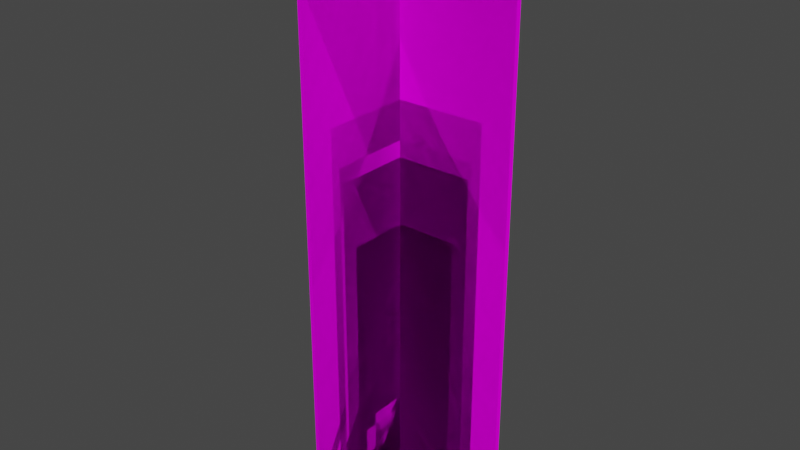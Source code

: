 # Source: blend.blend  (saved by Blender 2.82.7; exported with 4.5.12 LTS)
import bpy
from mathutils import Matrix  # noqa: F401  (used for matrix-valued properties, if any)

bpy.ops.wm.read_factory_settings(use_empty=True)
scene = bpy.context.scene
scene.name = 'Scene'

# ---- collections
col_x = bpy.data.collections.new('деревья'); scene.collection.children.link(col_x)
col_2 = bpy.data.collections.new('тополь_2'); col_x.children.link(col_2)
col_x_1 = bpy.data.collections.new('тополь'); col_x.children.link(col_x_1)
col_x_2 = bpy.data.collections.new('сосна'); col_x.children.link(col_x_2)
col_x_3 = bpy.data.collections.new('ель'); col_x.children.link(col_x_3)
col_x_4 = bpy.data.collections.new('береза'); col_x.children.link(col_x_4)
col_2_1 = bpy.data.collections.new('береза_2'); col_x.children.link(col_2_1)
col_x_5 = bpy.data.collections.new('трава'); scene.collection.children.link(col_x_5)
col_x_6 = bpy.data.collections.new('кусты'); scene.collection.children.link(col_x_6)
col_x_7 = bpy.data.collections.new('полоса_травы'); scene.collection.children.link(col_x_7)

# ---- images (referenced by path relative to the original .blend; pixels are not part of the script)
import os
ASSET_DIR = os.environ.get("B2B_ASSET_DIR", "")  # directory of the original .blend (textures are referenced by path, not embedded)
HERE = os.path.dirname(os.path.abspath(__file__))  # packed textures are extracted next to this script under _unpacked/

def load_image(name, relpath, width, height, colorspace="sRGB"):
    """Load a texture the original file referenced (path relative to the .blend, or extracted next to this script)."""
    p = next((c for c in (os.path.join(HERE, relpath), os.path.join(ASSET_DIR, relpath)) if relpath and os.path.exists(c)), "")
    if p:
        img = bpy.data.images.load(p, check_existing=True)
        img.name = name
    else:  # same state as the original file: an image datablock whose file is absent (Cycles renders it pink)
        img = bpy.data.images.new(name, width, height)
        img.source = "FILE"
        img.filepath = "//" + (relpath or name)
    img.colorspace_settings.name = colorspace
    return img
img_png_001 = load_image('растения.png.001', 'растения.png', 1024, 1024, 'sRGB')

# ---- materials (node trees are filled in below, after node groups)
mat_x = bpy.data.materials.new('плоские_растения')
mat_x.use_transparent_shadow = False
mat_x.line_color = (0.0, 0.0, 0.0, 1.0)

# ---- material node trees
mat_x.use_nodes = True; mat_x.node_tree.nodes.clear()
_N = mat_x.node_tree.nodes; _L = mat_x.node_tree.links
n0 = _N.new('ShaderNodeBsdfDiffuse'); n0.name = 'Diffuse BSDF'; n0.location = (-151, 59)
n1 = _N.new('ShaderNodeBsdfTransparent'); n1.name = 'Transparent BSDF'; n1.location = (-173, 252)
n2 = _N.new('ShaderNodeMixShader'); n2.name = 'Mix Shader'; n2.location = (79, 202)
n3 = _N.new('ShaderNodeTexImage'); n3.name = 'Image Texture'; n3.location = (-491, 133)
n3.image = img_png_001
n4 = _N.new('ShaderNodeOutputMaterial'); n4.name = 'Material Output'; n4.location = (282, 218)
_L.new(n2.outputs[0], n4.inputs[0])
_L.new(n1.outputs[0], n2.inputs[1])
_L.new(n3.outputs[0], n0.inputs[0])
_L.new(n3.outputs[1], n2.inputs[0])
_L.new(n0.outputs[0], n2.inputs[2])
n4.is_active_output = True

# ---- world
world_world = bpy.data.worlds.new('World'); scene.world = world_world
world_world.use_nodes = True; world_world.node_tree.nodes.clear()
_N = world_world.node_tree.nodes; _L = world_world.node_tree.links
n0 = _N.new('ShaderNodeOutputWorld'); n0.name = 'World Output'; n0.location = (300, 300)
n1 = _N.new('ShaderNodeBackground'); n1.name = 'Background'; n1.location = (10, 300)
n1.inputs[0].default_value = (0.05088, 0.05088, 0.05088, 1.0)
_L.new(n1.outputs[0], n0.inputs[0])
n0.is_active_output = True
world_world.color = (0.05088, 0.05088, 0.05088)
world_world.use_sun_shadow = False
world_world.sun_shadow_jitter_overblur = 0.0

# ---- meshes
me_plane_004 = bpy.data.meshes.new('Plane.004')
me_plane_004.from_pydata([(4.048, 3.298e-06, 17.81), (4.048, 5.235e-07, 7.881e-07), (-4.048, 2.944e-06, 17.81), (-4.048, 1.697e-07, -7.881e-07), (-2.646e-07, 4.048, 17.81), (-9.577e-07, 4.048, -1.865e-13), (9.577e-07, -4.048, 17.81), (2.646e-07, -4.048, 5.151e-14)], [], [(0, 1, 3, 2), (4, 5, 7, 6)])
_uv = me_plane_004.uv_layers.new(name='UVMap')
_uv.uv.foreach_set('vector', [0.4332, 0.9491, 0.4332, 0.2261, 0.5427, 0.2261, 0.5427, 0.9491, 0.4332, 0.9491, 0.4332, 0.2261, 0.5427, 0.2261, 0.5427, 0.9491])
me_plane_004.materials.append(mat_x)
me_plane_004.use_remesh_preserve_volume = False
me_plane_004.use_remesh_preserve_attributes = False
me_plane_004.use_mirror_vertex_groups = False
me_plane_004.update()
me_plane_036 = bpy.data.meshes.new('Plane.036')
me_plane_036.from_pydata([(2.542, 2.071e-06, 11.19), (2.542, 3.288e-07, 4.95e-07), (-2.542, 1.849e-06, 11.19), (-2.542, 1.066e-07, -4.95e-07), (-1.662e-07, 2.542, 11.19), (-6.015e-07, 2.542, -1.171e-13), (6.015e-07, -2.542, 11.19), (1.662e-07, -2.542, 3.235e-14)], [], [(0, 1, 3, 2), (4, 5, 7, 6)])
_uv = me_plane_036.uv_layers.new(name='UVMap')
_uv.uv.foreach_set('vector', [0.5435, 0.8977, 0.5435, 0.2437, 0.6649, 0.2437, 0.6649, 0.8977, 0.5435, 0.8977, 0.5435, 0.2437, 0.6649, 0.2437, 0.6649, 0.8977])
me_plane_036.materials.append(mat_x)
me_plane_036.use_remesh_preserve_volume = False
me_plane_036.use_remesh_preserve_attributes = False
me_plane_036.use_mirror_vertex_groups = False
me_plane_036.update()
me_plane_033 = bpy.data.meshes.new('Plane.033')
me_plane_033.from_pydata([(3.934, 3.205e-06, 17.31), (3.934, 5.088e-07, 7.66e-07), (-3.934, 2.862e-06, 17.31), (-3.934, 1.649e-07, -7.66e-07), (-3.369e-07, -3.934, 17.31), (3.369e-07, -3.934, 6.559e-14), (-3.369e-07, 3.934, 17.31), (3.369e-07, 3.934, 6.559e-14)], [], [(0, 1, 3, 2), (4, 5, 7, 6)])
_uv = me_plane_033.uv_layers.new(name='UVMap')
_uv.uv.foreach_set('vector', [0.274, 0.9023, 0.274, 0.2702, 0.4299, 0.2702, 0.4299, 0.9023, 0.274, 0.9023, 0.274, 0.2702, 0.4299, 0.2702, 0.4299, 0.9023])
me_plane_033.materials.append(mat_x)
me_plane_033.use_remesh_preserve_volume = False
me_plane_033.use_remesh_preserve_attributes = False
me_plane_033.use_mirror_vertex_groups = False
me_plane_033.update()
me_plane_030 = bpy.data.meshes.new('Plane.030')
me_plane_030.from_pydata([(2.962, 2.413e-06, 13.03), (2.962, 3.831e-07, 5.767e-07), (-2.962, 2.154e-06, 13.03), (-2.962, 1.241e-07, -5.767e-07), (-2.536e-07, -2.962, 13.03), (2.536e-07, -2.962, 4.938e-14), (-2.536e-07, 2.962, 13.03), (2.536e-07, 2.962, 4.938e-14)], [], [(0, 1, 3, 2), (4, 5, 7, 6)])
_uv = me_plane_030.uv_layers.new(name='UVMap')
_uv.uv.foreach_set('vector', [0.6669, 0.8978, 0.6669, 0.2365, 0.8617, 0.2365, 0.8617, 0.8978, 0.6669, 0.8978, 0.6669, 0.2365, 0.8617, 0.2365, 0.8617, 0.8978])
me_plane_030.materials.append(mat_x)
me_plane_030.use_remesh_preserve_volume = False
me_plane_030.use_remesh_preserve_attributes = False
me_plane_030.use_mirror_vertex_groups = False
me_plane_030.update()
me_plane_005 = bpy.data.meshes.new('Plane.005')
me_plane_005.from_pydata([(2.031, 1.655e-06, 8.936), (2.031, 2.627e-07, 3.954e-07), (-2.031, 1.477e-06, 8.936), (-2.031, 8.513e-08, -3.954e-07), (-1.328e-07, 2.031, 8.936), (-4.806e-07, 2.031, -9.357e-14), (4.806e-07, -2.031, 8.936), (1.328e-07, -2.031, 2.585e-14)], [], [(0, 1, 3, 2), (4, 5, 7, 6)])
_uv = me_plane_005.uv_layers.new(name='UVMap')
_uv.uv.foreach_set('vector', [0.1467, 0.9095, 0.1467, 0.3893, 0.2579, 0.3893, 0.2579, 0.9095, 0.1467, 0.9095, 0.1467, 0.3893, 0.2579, 0.3893, 0.2579, 0.9095])
me_plane_005.materials.append(mat_x)
me_plane_005.use_remesh_preserve_volume = False
me_plane_005.use_remesh_preserve_attributes = False
me_plane_005.use_mirror_vertex_groups = False
me_plane_005.update()
me_plane_028 = bpy.data.meshes.new('Plane.028')
me_plane_028.from_pydata([(2.665, 2.172e-06, 11.73), (2.665, 3.448e-07, 5.19e-07), (-2.665, 1.939e-06, 11.73), (-2.665, 1.117e-07, -5.19e-07), (-1.742e-07, 2.665, 11.73), (-6.307e-07, 2.665, -1.228e-13), (6.307e-07, -2.665, 11.73), (1.742e-07, -2.665, 3.392e-14)], [], [(0, 1, 3, 2), (4, 5, 7, 6)])
_uv = me_plane_028.uv_layers.new(name='UVMap')
_uv.uv.foreach_set('vector', [0.01861, 0.8999, 0.01861, 0.3878, 0.1467, 0.3878, 0.1467, 0.8999, 0.01861, 0.8999, 0.01861, 0.3878, 0.1467, 0.3878, 0.1467, 0.8999])
me_plane_028.materials.append(mat_x)
me_plane_028.use_remesh_preserve_volume = False
me_plane_028.use_remesh_preserve_attributes = False
me_plane_028.use_mirror_vertex_groups = False
me_plane_028.update()
me_plane_000 = bpy.data.meshes.new('Plane.000')
me_plane_000.from_pydata([(-4.95e-09, 0.1047, 1.345), (-1.792e-08, 0.1047, -1.365e-05), (1.792e-08, -0.105, 1.345), (4.95e-09, -0.105, -1.365e-05)], [], [(0, 1, 3, 2)])
_uv = me_plane_000.uv_layers.new(name='UVMap')
_uv.uv.foreach_set('vector', [0.9001, 0.8741, 0.9001, 0.6993, 0.9106, 0.6993, 0.9106, 0.8741])
me_plane_000.materials.append(mat_x)
me_plane_000.use_remesh_preserve_volume = False
me_plane_000.use_remesh_preserve_attributes = False
me_plane_000.use_mirror_vertex_groups = False
me_plane_000.update()
me_plane_017 = bpy.data.meshes.new('Plane.017')
me_plane_017.from_pydata([(-4.95e-09, 0.1047, 1.345), (-1.792e-08, 0.1047, -1.365e-05), (1.792e-08, -0.105, 1.345), (4.95e-09, -0.105, -1.365e-05)], [], [(0, 1, 3, 2)])
_uv = me_plane_017.uv_layers.new(name='UVMap')
_uv.uv.foreach_set('vector', [0.8756, 0.8741, 0.8756, 0.6993, 0.8862, 0.6993, 0.8862, 0.8741])
me_plane_017.materials.append(mat_x)
me_plane_017.use_remesh_preserve_volume = False
me_plane_017.use_remesh_preserve_attributes = False
me_plane_017.use_mirror_vertex_groups = False
me_plane_017.update()
me_plane_018 = bpy.data.meshes.new('Plane.018')
me_plane_018.from_pydata([(-4.95e-09, 0.1047, 1.345), (-1.792e-08, 0.1047, -1.365e-05), (1.792e-08, -0.105, 1.345), (4.95e-09, -0.105, -1.365e-05)], [], [(0, 1, 3, 2)])
_uv = me_plane_018.uv_layers.new(name='UVMap')
_uv.uv.foreach_set('vector', [0.9228, 0.8741, 0.9228, 0.6993, 0.9334, 0.6993, 0.9334, 0.8741])
me_plane_018.materials.append(mat_x)
me_plane_018.use_remesh_preserve_volume = False
me_plane_018.use_remesh_preserve_attributes = False
me_plane_018.use_mirror_vertex_groups = False
me_plane_018.update()
me_plane_019 = bpy.data.meshes.new('Plane.019')
me_plane_019.from_pydata([(-4.95e-09, 0.1047, 1.345), (-1.792e-08, 0.1047, -1.365e-05), (1.792e-08, -0.105, 1.345), (4.95e-09, -0.105, -1.365e-05)], [], [(0, 1, 3, 2)])
_uv = me_plane_019.uv_layers.new(name='UVMap')
_uv.uv.foreach_set('vector', [0.9475, 0.8741, 0.9475, 0.6993, 0.9581, 0.6993, 0.9581, 0.8741])
me_plane_019.materials.append(mat_x)
me_plane_019.use_remesh_preserve_volume = False
me_plane_019.use_remesh_preserve_attributes = False
me_plane_019.use_mirror_vertex_groups = False
me_plane_019.update()
me_plane_020 = bpy.data.meshes.new('Plane.020')
me_plane_020.from_pydata([(-4.95e-09, 0.1047, 1.345), (-1.792e-08, 0.1047, -1.365e-05), (1.792e-08, -0.105, 1.345), (4.95e-09, -0.105, -1.365e-05)], [], [(0, 1, 3, 2)])
_uv = me_plane_020.uv_layers.new(name='UVMap')
_uv.uv.foreach_set('vector', [0.8754, 0.6582, 0.8754, 0.5332, 0.8875, 0.5332, 0.8875, 0.6582])
me_plane_020.materials.append(mat_x)
me_plane_020.use_remesh_preserve_volume = False
me_plane_020.use_remesh_preserve_attributes = False
me_plane_020.use_mirror_vertex_groups = False
me_plane_020.update()
me_plane_021 = bpy.data.meshes.new('Plane.021')
me_plane_021.from_pydata([(-4.95e-09, 0.1047, 1.006), (-1.792e-08, 0.1047, -1.365e-05), (1.792e-08, -0.105, 1.006), (4.95e-09, -0.105, -1.365e-05)], [], [(0, 1, 3, 2)])
_uv = me_plane_021.uv_layers.new(name='UVMap')
_uv.uv.foreach_set('vector', [0.8983, 0.6582, 0.8983, 0.5332, 0.9204, 0.5332, 0.9204, 0.6582])
me_plane_021.materials.append(mat_x)
me_plane_021.use_remesh_preserve_volume = False
me_plane_021.use_remesh_preserve_attributes = False
me_plane_021.use_mirror_vertex_groups = False
me_plane_021.update()
me_plane_022 = bpy.data.meshes.new('Plane.022')
me_plane_022.from_pydata([(-4.655e-09, 0.09849, 1.004), (-1.685e-08, 0.09849, -1.283e-05), (1.685e-08, -0.09875, 1.004), (4.655e-09, -0.09875, -1.283e-05)], [], [(0, 1, 3, 2)])
_uv = me_plane_022.uv_layers.new(name='UVMap')
_uv.uv.foreach_set('vector', [0.931, 0.6582, 0.931, 0.5332, 0.9456, 0.5332, 0.9456, 0.6582])
me_plane_022.materials.append(mat_x)
me_plane_022.use_remesh_preserve_volume = False
me_plane_022.use_remesh_preserve_attributes = False
me_plane_022.use_mirror_vertex_groups = False
me_plane_022.update()
me_plane_023 = bpy.data.meshes.new('Plane.023')
me_plane_023.from_pydata([(-4.95e-09, 0.1047, 1.006), (-1.792e-08, 0.1047, -1.365e-05), (1.792e-08, -0.105, 1.006), (4.95e-09, -0.105, -1.365e-05)], [], [(0, 1, 3, 2)])
_uv = me_plane_023.uv_layers.new(name='UVMap')
_uv.uv.foreach_set('vector', [0.9548, 0.6582, 0.9548, 0.5332, 0.9721, 0.5332, 0.9721, 0.6582])
me_plane_023.materials.append(mat_x)
me_plane_023.use_remesh_preserve_volume = False
me_plane_023.use_remesh_preserve_attributes = False
me_plane_023.use_mirror_vertex_groups = False
me_plane_023.update()
me_plane_010 = bpy.data.meshes.new('Plane.010')
me_plane_010.from_pydata([(-1.486e-07, 1.683, 2.009), (-5.38e-07, 1.683, -1.048e-13), (5.38e-07, -1.683, 2.009), (1.486e-07, -1.683, 2.894e-14)], [], [(0, 1, 3, 2)])
_uv = me_plane_010.uv_layers.new(name='UVMap')
_uv.uv.foreach_set('vector', [0.2936, 0.2514, 0.2936, 0.09923, 0.3981, 0.09923, 0.3981, 0.2514])
me_plane_010.materials.append(mat_x)
me_plane_010.use_remesh_preserve_volume = False
me_plane_010.use_remesh_preserve_attributes = False
me_plane_010.use_mirror_vertex_groups = False
me_plane_010.update()
me_plane_011 = bpy.data.meshes.new('Plane.011')
me_plane_011.from_pydata([(-1.486e-07, 1.683, 2.009), (-5.38e-07, 1.683, -1.048e-13), (5.38e-07, -1.683, 2.009), (1.486e-07, -1.683, 2.894e-14)], [], [(0, 1, 3, 2)])
_uv = me_plane_011.uv_layers.new(name='UVMap')
_uv.uv.foreach_set('vector', [0.1922, 0.2624, 0.1922, 0.1297, 0.2811, 0.1297, 0.2811, 0.2624])
me_plane_011.materials.append(mat_x)
me_plane_011.use_remesh_preserve_volume = False
me_plane_011.use_remesh_preserve_attributes = False
me_plane_011.use_mirror_vertex_groups = False
me_plane_011.update()
me_plane_012 = bpy.data.meshes.new('Plane.012')
me_plane_012.from_pydata([(-1.486e-07, 0.9116, 2.009), (-5.38e-07, 0.9116, -1.048e-13), (5.38e-07, -0.9116, 2.009), (1.486e-07, -0.9116, 2.894e-14)], [], [(0, 1, 3, 2)])
_uv = me_plane_012.uv_layers.new(name='UVMap')
_uv.uv.foreach_set('vector', [0.4077, 0.219, 0.4077, 0.05333, 0.4808, 0.05333, 0.4808, 0.219])
me_plane_012.materials.append(mat_x)
me_plane_012.use_remesh_preserve_volume = False
me_plane_012.use_remesh_preserve_attributes = False
me_plane_012.use_mirror_vertex_groups = False
me_plane_012.update()
me_plane_013 = bpy.data.meshes.new('Plane.013')
me_plane_013.from_pydata([(-1.486e-07, 0.9116, 2.009), (-5.38e-07, 0.9116, -1.048e-13), (5.38e-07, -0.9116, 2.009), (1.486e-07, -0.9116, 2.894e-14)], [], [(0, 1, 3, 2)])
_uv = me_plane_013.uv_layers.new(name='UVMap')
_uv.uv.foreach_set('vector', [0.5057, 0.2143, 0.5057, 0.0851, 0.5681, 0.0851, 0.5681, 0.2143])
me_plane_013.materials.append(mat_x)
me_plane_013.use_remesh_preserve_volume = False
me_plane_013.use_remesh_preserve_attributes = False
me_plane_013.use_mirror_vertex_groups = False
me_plane_013.update()
me_plane_014 = bpy.data.meshes.new('Plane.014')
me_plane_014.from_pydata([(-1.486e-07, 1.606, 2.009), (-5.38e-07, 1.606, -1.048e-13), (5.38e-07, -1.606, 2.009), (1.486e-07, -1.606, 2.894e-14)], [], [(0, 1, 3, 2)])
_uv = me_plane_014.uv_layers.new(name='UVMap')
_uv.uv.foreach_set('vector', [0.5798, 0.1946, 0.5798, 0.1062, 0.6556, 0.1062, 0.6556, 0.1946])
me_plane_014.materials.append(mat_x)
me_plane_014.use_remesh_preserve_volume = False
me_plane_014.use_remesh_preserve_attributes = False
me_plane_014.use_mirror_vertex_groups = False
me_plane_014.update()
me_plane_015 = bpy.data.meshes.new('Plane.015')
me_plane_015.from_pydata([(-1.486e-07, 1.254, 1.612), (-5.38e-07, 1.254, -1.048e-13), (5.38e-07, -1.254, 1.612), (1.486e-07, -1.254, 2.894e-14)], [], [(0, 1, 3, 2)])
_uv = me_plane_015.uv_layers.new(name='UVMap')
_uv.uv.foreach_set('vector', [0.6583, 0.2207, 0.6583, 0.08305, 0.7485, 0.08305, 0.7485, 0.2207])
me_plane_015.materials.append(mat_x)
me_plane_015.use_remesh_preserve_volume = False
me_plane_015.use_remesh_preserve_attributes = False
me_plane_015.use_mirror_vertex_groups = False
me_plane_015.update()
me_plane_016 = bpy.data.meshes.new('Plane.016')
me_plane_016.from_pydata([(-1.486e-07, 1.254, 2.439), (-5.38e-07, 1.254, -1.048e-13), (5.38e-07, -1.254, 2.439), (1.486e-07, -1.254, 2.894e-14)], [], [(0, 1, 3, 2)])
_uv = me_plane_016.uv_layers.new(name='UVMap')
_uv.uv.foreach_set('vector', [0.7573, 0.2307, 0.7573, 0.04866, 0.8461, 0.04866, 0.8461, 0.2307])
me_plane_016.materials.append(mat_x)
me_plane_016.use_remesh_preserve_volume = False
me_plane_016.use_remesh_preserve_attributes = False
me_plane_016.use_mirror_vertex_groups = False
me_plane_016.update()
me_plane_007 = bpy.data.meshes.new('Plane.007')
me_plane_007.from_pydata([(-7.502e-08, 1.449, 1.005), (-2.716e-07, 1.449, -0.008733), (2.716e-07, -1.449, 1.005), (7.502e-08, -1.449, -0.008733)], [], [(0, 1, 3, 2)])
_uv = me_plane_007.uv_layers.new(name='UVMap')
_uv.uv.foreach_set('vector', [0.003441, 0.3832, 0.003441, 0.2657, 0.1487, 0.2657, 0.1487, 0.3832])
me_plane_007.materials.append(mat_x)
me_plane_007.use_remesh_preserve_volume = False
me_plane_007.use_remesh_preserve_attributes = False
me_plane_007.use_mirror_vertex_groups = False
me_plane_007.update()
me_plane_008 = bpy.data.meshes.new('Plane.008')
me_plane_008.from_pydata([(-7.773e-08, 1.384, 1.046), (-2.814e-07, 1.384, -0.004701), (2.814e-07, -1.409, 1.046), (7.773e-08, -1.409, -0.004701)], [], [(0, 1, 3, 2)])
_uv = me_plane_008.uv_layers.new(name='UVMap')
_uv.uv.foreach_set('vector', [0.1509, 0.3832, 0.1509, 0.2657, 0.2698, 0.2657, 0.2698, 0.3832])
me_plane_008.materials.append(mat_x)
me_plane_008.use_remesh_preserve_volume = False
me_plane_008.use_remesh_preserve_attributes = False
me_plane_008.use_mirror_vertex_groups = False
me_plane_008.update()
me_plane_009 = bpy.data.meshes.new('Plane.009')
me_plane_009.from_pydata([(-7.388e-08, 1.563, 0.9985), (-2.675e-07, 1.563, -0.0002037), (2.675e-07, -1.567, 0.9985), (7.388e-08, -1.567, -0.0002037)], [], [(0, 1, 3, 2)])
_uv = me_plane_009.uv_layers.new(name='UVMap')
_uv.uv.foreach_set('vector', [0.01383, 0.2664, 0.01384, 0.154, 0.1905, 0.154, 0.1905, 0.2664])
me_plane_009.materials.append(mat_x)
me_plane_009.use_remesh_preserve_volume = False
me_plane_009.use_remesh_preserve_attributes = False
me_plane_009.use_mirror_vertex_groups = False
me_plane_009.update()

# ---- objects
ob_2 = bpy.data.objects.new('тополь_2', me_plane_004)
ob_x = bpy.data.objects.new('тополь', me_plane_036)
ob_x_1 = bpy.data.objects.new('сосна', me_plane_033)
ob_x_2 = bpy.data.objects.new('ель', me_plane_030)
ob_x_3 = bpy.data.objects.new('береза', me_plane_005)
ob_2_1 = bpy.data.objects.new('береза_2', me_plane_028)
ob_4 = bpy.data.objects.new('трава_4', me_plane_000)
ob_5 = bpy.data.objects.new('трава_5', me_plane_017)
ob_6 = bpy.data.objects.new('трава_6', me_plane_018)
ob_7 = bpy.data.objects.new('трава_7', me_plane_019)
ob_8 = bpy.data.objects.new('травка_8', me_plane_020)
ob_9 = bpy.data.objects.new('травка_9', me_plane_021)
ob_10 = bpy.data.objects.new('травка_10', me_plane_022)
ob_11 = bpy.data.objects.new('травка_11', me_plane_023)
ob_x_4 = bpy.data.objects.new('куст', me_plane_010)
ob_2_2 = bpy.data.objects.new('куст_2', me_plane_011)
ob_3 = bpy.data.objects.new('куст_3', me_plane_012)
ob_4_1 = bpy.data.objects.new('куст_4', me_plane_013)
ob_5_1 = bpy.data.objects.new('куст_5', me_plane_014)
ob_6_1 = bpy.data.objects.new('куст_6', me_plane_015)
ob_7_1 = bpy.data.objects.new('куст_7', me_plane_016)
ob_x_5 = bpy.data.objects.new('полоса_травы', me_plane_007)
ob_2_3 = bpy.data.objects.new('полоса_травы_2', me_plane_008)
ob_3_1 = bpy.data.objects.new('полоса_травы_3', me_plane_009)

# ---- transforms, parenting, visibility, modifiers, constraints
ob_2.location = (0.0, 0.0, 0.0)
ob_2.lineart.crease_threshold = 0.0
ob_x.location = (0.0, 0.0, 0.0)
ob_x.lineart.crease_threshold = 0.0
ob_x_1.location = (0.0, 0.0, 0.0)
ob_x_1.lineart.crease_threshold = 0.0
ob_x_2.location = (0.0, 0.0, 0.0)
ob_x_2.lineart.crease_threshold = 0.0
ob_x_3.location = (0.0, 0.0, 0.0)
ob_x_3.lineart.crease_threshold = 0.0
ob_2_1.location = (0.0, 0.0, 0.0)
ob_2_1.lineart.crease_threshold = 0.0
ob_4.location = (0.0, 0.0, 0.0)
ob_4.lineart.crease_threshold = 0.0
ob_5.location = (0.0, 0.0, 0.0)
ob_5.lineart.crease_threshold = 0.0
ob_6.location = (0.0, 0.0, 0.0)
ob_6.lineart.crease_threshold = 0.0
ob_7.location = (0.0, 0.0, 0.0)
ob_7.lineart.crease_threshold = 0.0
ob_8.location = (0.0, 0.0, 0.0)
ob_8.lineart.crease_threshold = 0.0
ob_9.location = (0.0, 0.0, 0.0)
ob_9.lineart.crease_threshold = 0.0
ob_10.location = (0.0, 0.0, 0.0)
ob_10.lineart.crease_threshold = 0.0
ob_11.location = (0.0, 0.0, 0.0)
ob_11.lineart.crease_threshold = 0.0
ob_x_4.location = (0.0, 0.0, 0.0)
ob_x_4.lineart.crease_threshold = 0.0
ob_2_2.location = (0.0, 0.0, 0.0)
ob_2_2.lineart.crease_threshold = 0.0
ob_3.location = (0.0, 0.0, 0.0)
ob_3.lineart.crease_threshold = 0.0
ob_4_1.location = (0.0, 0.0, 0.0)
ob_4_1.lineart.crease_threshold = 0.0
ob_5_1.location = (0.0, 0.0, 0.0)
ob_5_1.lineart.crease_threshold = 0.0
ob_6_1.location = (0.0, 0.0, 0.0)
ob_6_1.lineart.crease_threshold = 0.0
ob_7_1.location = (0.0, 0.0, 0.0)
ob_7_1.lineart.crease_threshold = 0.0
ob_x_5.location = (0.0, 0.0, 0.0)
ob_x_5.lineart.crease_threshold = 0.0
ob_2_3.location = (0.0, 0.0, 0.0)
ob_2_3.lineart.crease_threshold = 0.0
ob_3_1.location = (0.0, 0.0, 0.0)
ob_3_1.lineart.crease_threshold = 0.0

# ---- collection membership
col_2.objects.link(ob_2)
col_x_1.objects.link(ob_x)
col_x_2.objects.link(ob_x_1)
col_x_3.objects.link(ob_x_2)
col_x_4.objects.link(ob_x_3)
col_2_1.objects.link(ob_2_1)
col_x_5.objects.link(ob_4)
col_x_5.objects.link(ob_5)
col_x_5.objects.link(ob_6)
col_x_5.objects.link(ob_7)
col_x_5.objects.link(ob_8)
col_x_5.objects.link(ob_9)
col_x_5.objects.link(ob_10)
col_x_5.objects.link(ob_11)
col_x_6.objects.link(ob_x_4)
col_x_6.objects.link(ob_2_2)
col_x_6.objects.link(ob_3)
col_x_6.objects.link(ob_4_1)
col_x_6.objects.link(ob_5_1)
col_x_6.objects.link(ob_6_1)
col_x_6.objects.link(ob_7_1)
col_x_7.objects.link(ob_x_5)
col_x_7.objects.link(ob_2_3)
col_x_7.objects.link(ob_3_1)

# ---- scene / render settings (as saved in the file)
scene.frame_start = 1; scene.frame_end = 250; scene.frame_set(1)
scene.render.engine = 'BLENDER_EEVEE_NEXT'
scene.cycles.use_denoising = False
scene.cycles.samples = 128
scene.cycles.sampling_pattern = 'TABULATED_SOBOL'
scene.cycles.use_adaptive_sampling = False
scene.cycles.use_light_tree = False
scene.view_settings.view_transform = 'Filmic'
bpy.context.view_layer.update()

# ---- added for rendering (the .blend has no active camera and no usable light): camera, sun
cam_auto = bpy.data.cameras.new('AutoCamera')
cam_auto.lens = 50.0
cam_auto.sensor_width = 36.0
cam_auto.clip_end = 1000.0
ob_auto_camera = bpy.data.objects.new('AutoCamera', cam_auto)
scene.collection.objects.link(ob_auto_camera)
ob_auto_camera.location = (19.5958, -23.5149, 24.5773)
ob_auto_camera.rotation_euler = (1.09748, -7.21219e-08, 0.694738)
scene.camera = ob_auto_camera
light_auto_sun = bpy.data.lights.new('AutoSun', 'SUN')
light_auto_sun.energy = 3.0
light_auto_sun.angle = 0.0523599
ob_auto_sun = bpy.data.objects.new('AutoSun', light_auto_sun)
scene.collection.objects.link(ob_auto_sun)
ob_auto_sun.rotation_euler = (0.872665, 0.174533, 0.523599)
bpy.context.view_layer.update()
